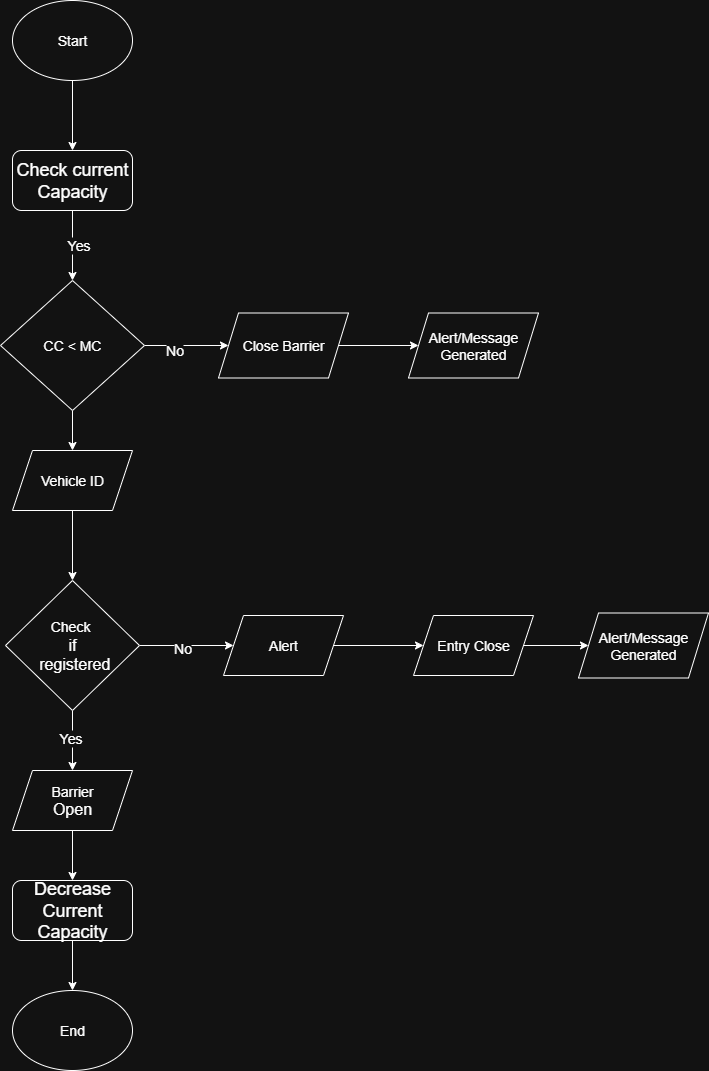

The diagram above was exported from draw.io. Its source (the exported page's mxGraphModel, read from the mxfile embedded in the PNG):
<mxGraphModel dx="2564" dy="1560" grid="1" gridSize="10" guides="1" tooltips="1" connect="1" arrows="1" fold="1" page="1" pageScale="1" pageWidth="827" pageHeight="1169" math="0" shadow="0">
  <root>
    <mxCell id="0" />
    <mxCell id="1" parent="0" />
    <mxCell id="mWCi7NmA0Faf5UPAzLof-17" value="" style="edgeStyle=orthogonalEdgeStyle;rounded=0;orthogonalLoop=1;jettySize=auto;html=1;" edge="1" parent="1" source="mWCi7NmA0Faf5UPAzLof-1" target="mWCi7NmA0Faf5UPAzLof-3">
      <mxGeometry relative="1" as="geometry" />
    </mxCell>
    <mxCell id="mWCi7NmA0Faf5UPAzLof-1" value="&lt;font style=&quot;font-size: 14px;&quot;&gt;Start&lt;/font&gt;" style="ellipse;whiteSpace=wrap;html=1;" vertex="1" parent="1">
      <mxGeometry x="354" y="20" width="120" height="80" as="geometry" />
    </mxCell>
    <mxCell id="mWCi7NmA0Faf5UPAzLof-2" value="&lt;font style=&quot;font-size: 14px;&quot;&gt;End&lt;/font&gt;" style="ellipse;whiteSpace=wrap;html=1;" vertex="1" parent="1">
      <mxGeometry x="354" y="1010" width="120" height="80" as="geometry" />
    </mxCell>
    <mxCell id="mWCi7NmA0Faf5UPAzLof-18" value="" style="edgeStyle=orthogonalEdgeStyle;rounded=0;orthogonalLoop=1;jettySize=auto;html=1;" edge="1" parent="1" source="mWCi7NmA0Faf5UPAzLof-3" target="mWCi7NmA0Faf5UPAzLof-5">
      <mxGeometry relative="1" as="geometry" />
    </mxCell>
    <mxCell id="mWCi7NmA0Faf5UPAzLof-23" value="&lt;font style=&quot;font-size: 14px;&quot;&gt;Yes&lt;/font&gt;" style="edgeLabel;html=1;align=center;verticalAlign=middle;resizable=0;points=[];" vertex="1" connectable="0" parent="mWCi7NmA0Faf5UPAzLof-18">
      <mxGeometry y="5" relative="1" as="geometry">
        <mxPoint as="offset" />
      </mxGeometry>
    </mxCell>
    <mxCell id="mWCi7NmA0Faf5UPAzLof-3" value="&lt;font style=&quot;font-size: 18px;&quot;&gt;Check current Capacity&lt;/font&gt;" style="rounded=1;whiteSpace=wrap;html=1;" vertex="1" parent="1">
      <mxGeometry x="354" y="170" width="120" height="60" as="geometry" />
    </mxCell>
    <mxCell id="mWCi7NmA0Faf5UPAzLof-19" value="" style="edgeStyle=orthogonalEdgeStyle;rounded=0;orthogonalLoop=1;jettySize=auto;html=1;" edge="1" parent="1" source="mWCi7NmA0Faf5UPAzLof-5" target="mWCi7NmA0Faf5UPAzLof-6">
      <mxGeometry relative="1" as="geometry" />
    </mxCell>
    <mxCell id="mWCi7NmA0Faf5UPAzLof-24" value="&lt;font style=&quot;font-size: 14px;&quot;&gt;No&lt;/font&gt;" style="edgeLabel;html=1;align=center;verticalAlign=middle;resizable=0;points=[];" vertex="1" connectable="0" parent="mWCi7NmA0Faf5UPAzLof-19">
      <mxGeometry x="-0.3095" y="-4" relative="1" as="geometry">
        <mxPoint as="offset" />
      </mxGeometry>
    </mxCell>
    <mxCell id="mWCi7NmA0Faf5UPAzLof-20" value="" style="edgeStyle=orthogonalEdgeStyle;rounded=0;orthogonalLoop=1;jettySize=auto;html=1;" edge="1" parent="1" source="mWCi7NmA0Faf5UPAzLof-5" target="mWCi7NmA0Faf5UPAzLof-7">
      <mxGeometry relative="1" as="geometry" />
    </mxCell>
    <mxCell id="mWCi7NmA0Faf5UPAzLof-5" value="&lt;font style=&quot;font-size: 14px;&quot;&gt;CC &amp;lt; MC&lt;/font&gt;" style="rhombus;whiteSpace=wrap;html=1;" vertex="1" parent="1">
      <mxGeometry x="342" y="300" width="144" height="130" as="geometry" />
    </mxCell>
    <mxCell id="mWCi7NmA0Faf5UPAzLof-22" value="" style="edgeStyle=orthogonalEdgeStyle;rounded=0;orthogonalLoop=1;jettySize=auto;html=1;" edge="1" parent="1" source="mWCi7NmA0Faf5UPAzLof-6" target="mWCi7NmA0Faf5UPAzLof-21">
      <mxGeometry relative="1" as="geometry" />
    </mxCell>
    <mxCell id="mWCi7NmA0Faf5UPAzLof-6" value="&lt;font style=&quot;font-size: 14px;&quot;&gt;Close Barrier&lt;/font&gt;" style="shape=parallelogram;perimeter=parallelogramPerimeter;whiteSpace=wrap;html=1;fixedSize=1;" vertex="1" parent="1">
      <mxGeometry x="560" y="332.5" width="130" height="65" as="geometry" />
    </mxCell>
    <mxCell id="mWCi7NmA0Faf5UPAzLof-26" value="" style="edgeStyle=orthogonalEdgeStyle;rounded=0;orthogonalLoop=1;jettySize=auto;html=1;" edge="1" parent="1" source="mWCi7NmA0Faf5UPAzLof-7" target="mWCi7NmA0Faf5UPAzLof-9">
      <mxGeometry relative="1" as="geometry" />
    </mxCell>
    <mxCell id="mWCi7NmA0Faf5UPAzLof-7" value="&lt;font style=&quot;font-size: 14px;&quot;&gt;Vehicle ID&lt;/font&gt;" style="shape=parallelogram;perimeter=parallelogramPerimeter;whiteSpace=wrap;html=1;fixedSize=1;" vertex="1" parent="1">
      <mxGeometry x="354" y="470" width="120" height="60" as="geometry" />
    </mxCell>
    <mxCell id="mWCi7NmA0Faf5UPAzLof-27" value="" style="edgeStyle=orthogonalEdgeStyle;rounded=0;orthogonalLoop=1;jettySize=auto;html=1;" edge="1" parent="1" source="mWCi7NmA0Faf5UPAzLof-9" target="mWCi7NmA0Faf5UPAzLof-16">
      <mxGeometry relative="1" as="geometry" />
    </mxCell>
    <mxCell id="mWCi7NmA0Faf5UPAzLof-34" value="&lt;font style=&quot;font-size: 14px;&quot;&gt;Yes&lt;/font&gt;" style="edgeLabel;html=1;align=center;verticalAlign=middle;resizable=0;points=[];" vertex="1" connectable="0" parent="mWCi7NmA0Faf5UPAzLof-27">
      <mxGeometry x="-0.1" y="-3" relative="1" as="geometry">
        <mxPoint as="offset" />
      </mxGeometry>
    </mxCell>
    <mxCell id="mWCi7NmA0Faf5UPAzLof-30" value="" style="edgeStyle=orthogonalEdgeStyle;rounded=0;orthogonalLoop=1;jettySize=auto;html=1;" edge="1" parent="1" source="mWCi7NmA0Faf5UPAzLof-9" target="mWCi7NmA0Faf5UPAzLof-10">
      <mxGeometry relative="1" as="geometry" />
    </mxCell>
    <mxCell id="mWCi7NmA0Faf5UPAzLof-31" value="&lt;font style=&quot;font-size: 14px;&quot;&gt;No&lt;/font&gt;" style="edgeLabel;html=1;align=center;verticalAlign=middle;resizable=0;points=[];" vertex="1" connectable="0" parent="mWCi7NmA0Faf5UPAzLof-30">
      <mxGeometry x="-0.098" y="-2" relative="1" as="geometry">
        <mxPoint as="offset" />
      </mxGeometry>
    </mxCell>
    <mxCell id="mWCi7NmA0Faf5UPAzLof-9" value="&lt;font style=&quot;font-size: 14px;&quot;&gt;Check&amp;nbsp;&lt;/font&gt;&lt;div&gt;&lt;font size=&quot;3&quot;&gt;if&lt;/font&gt;&lt;/div&gt;&lt;div&gt;&lt;font size=&quot;3&quot;&gt;&amp;nbsp;registered&lt;/font&gt;&lt;/div&gt;" style="rhombus;whiteSpace=wrap;html=1;" vertex="1" parent="1">
      <mxGeometry x="347" y="600" width="134" height="130" as="geometry" />
    </mxCell>
    <mxCell id="mWCi7NmA0Faf5UPAzLof-32" value="" style="edgeStyle=orthogonalEdgeStyle;rounded=0;orthogonalLoop=1;jettySize=auto;html=1;" edge="1" parent="1" source="mWCi7NmA0Faf5UPAzLof-10" target="mWCi7NmA0Faf5UPAzLof-11">
      <mxGeometry relative="1" as="geometry" />
    </mxCell>
    <mxCell id="mWCi7NmA0Faf5UPAzLof-10" value="&lt;font style=&quot;font-size: 14px;&quot;&gt;Alert&lt;/font&gt;" style="shape=parallelogram;perimeter=parallelogramPerimeter;whiteSpace=wrap;html=1;fixedSize=1;" vertex="1" parent="1">
      <mxGeometry x="565" y="635" width="120" height="60" as="geometry" />
    </mxCell>
    <mxCell id="mWCi7NmA0Faf5UPAzLof-33" value="" style="edgeStyle=orthogonalEdgeStyle;rounded=0;orthogonalLoop=1;jettySize=auto;html=1;" edge="1" parent="1" source="mWCi7NmA0Faf5UPAzLof-11" target="mWCi7NmA0Faf5UPAzLof-12">
      <mxGeometry relative="1" as="geometry" />
    </mxCell>
    <mxCell id="mWCi7NmA0Faf5UPAzLof-11" value="&lt;font style=&quot;font-size: 14px;&quot;&gt;Entry Close&lt;/font&gt;" style="shape=parallelogram;perimeter=parallelogramPerimeter;whiteSpace=wrap;html=1;fixedSize=1;" vertex="1" parent="1">
      <mxGeometry x="755" y="635" width="120" height="60" as="geometry" />
    </mxCell>
    <mxCell id="mWCi7NmA0Faf5UPAzLof-12" value="&lt;font style=&quot;font-size: 14px;&quot;&gt;Alert/Message Generated&lt;/font&gt;" style="shape=parallelogram;perimeter=parallelogramPerimeter;whiteSpace=wrap;html=1;fixedSize=1;" vertex="1" parent="1">
      <mxGeometry x="920" y="632.5" width="130" height="65" as="geometry" />
    </mxCell>
    <mxCell id="mWCi7NmA0Faf5UPAzLof-29" value="" style="edgeStyle=orthogonalEdgeStyle;rounded=0;orthogonalLoop=1;jettySize=auto;html=1;" edge="1" parent="1" source="mWCi7NmA0Faf5UPAzLof-15" target="mWCi7NmA0Faf5UPAzLof-2">
      <mxGeometry relative="1" as="geometry" />
    </mxCell>
    <mxCell id="mWCi7NmA0Faf5UPAzLof-15" value="&lt;font style=&quot;font-size: 18px;&quot;&gt;Decrease Current Capacity&lt;/font&gt;" style="rounded=1;whiteSpace=wrap;html=1;" vertex="1" parent="1">
      <mxGeometry x="354" y="900" width="120" height="60" as="geometry" />
    </mxCell>
    <mxCell id="mWCi7NmA0Faf5UPAzLof-28" value="" style="edgeStyle=orthogonalEdgeStyle;rounded=0;orthogonalLoop=1;jettySize=auto;html=1;" edge="1" parent="1" source="mWCi7NmA0Faf5UPAzLof-16" target="mWCi7NmA0Faf5UPAzLof-15">
      <mxGeometry relative="1" as="geometry" />
    </mxCell>
    <mxCell id="mWCi7NmA0Faf5UPAzLof-16" value="&lt;font style=&quot;font-size: 14px;&quot;&gt;Barrier&lt;/font&gt;&lt;div&gt;&lt;font size=&quot;3&quot;&gt;Open&lt;/font&gt;&lt;/div&gt;" style="shape=parallelogram;perimeter=parallelogramPerimeter;whiteSpace=wrap;html=1;fixedSize=1;" vertex="1" parent="1">
      <mxGeometry x="354" y="790" width="120" height="60" as="geometry" />
    </mxCell>
    <mxCell id="mWCi7NmA0Faf5UPAzLof-21" value="&lt;font style=&quot;font-size: 14px;&quot;&gt;Alert/Message Generated&lt;/font&gt;" style="shape=parallelogram;perimeter=parallelogramPerimeter;whiteSpace=wrap;html=1;fixedSize=1;" vertex="1" parent="1">
      <mxGeometry x="750" y="332.5" width="130" height="65" as="geometry" />
    </mxCell>
  </root>
</mxGraphModel>